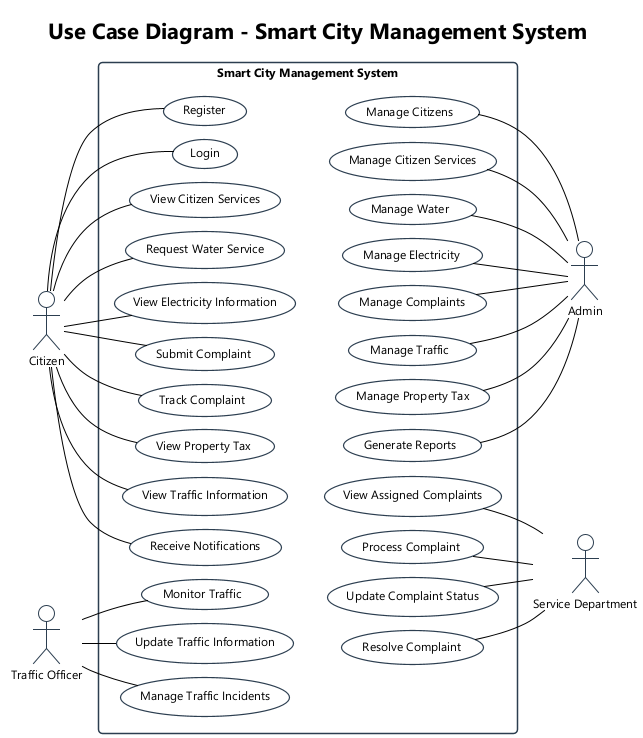

The diagram above was rendered by PlantUML. Its source (embedded in the PNG):
@startuml
!theme plain
skinparam actorStyle stickman
skinparam packageStyle rectangle
skinparam shadowing false
skinparam defaultFontName "Segoe UI"
skinparam defaultFontSize 12
skinparam roundcorner 8
skinparam nodesep 14
skinparam ranksep 28

skinparam usecase {
    BackgroundColor #FFFFFF
    BorderColor #2C3E50
    BorderThickness 1.2
}
skinparam actor {
    BorderColor #2C3E50
    BackgroundColor #FFFFFF
}
skinparam rectangle {
    BorderColor #2C3E50
    BorderThickness 1.5
}

title Use Case Diagram - Smart City Management System

left to right direction

' Left Actors
actor "Citizen" as citizen
actor "Traffic Officer" as officer

rectangle "Smart City Management System" {
    
    ' Left Column: Citizen & Traffic Use Cases
    usecase "Register" as UC_Reg
    usecase "Login" as UC_Login
    usecase "View Citizen Services" as UC_ViewServices
    usecase "Request Water Service" as UC_ReqWater
    usecase "View Electricity Information" as UC_ViewElec
    usecase "Submit Complaint" as UC_SubComplaint
    usecase "Track Complaint" as UC_TrackComplaint
    usecase "View Property Tax" as UC_ViewTax
    usecase "View Traffic Information" as UC_ViewTraffic
    usecase "Receive Notifications" as UC_RecNotif
    
    usecase "Monitor Traffic" as UC_MonTraffic
    usecase "Update Traffic Information" as UC_UpdTraffic
    usecase "Manage Traffic Incidents" as UC_ManIncidents

    ' Right Column: Admin & Service Department Use Cases
    usecase "Manage Citizens" as UC_AdmCitizens
    usecase "Manage Citizen Services" as UC_AdmServices
    usecase "Manage Water" as UC_AdmWater
    usecase "Manage Electricity" as UC_AdmElec
    usecase "Manage Complaints" as UC_AdmComplaints
    usecase "Manage Traffic" as UC_AdmTraffic
    usecase "Manage Property Tax" as UC_AdmTax
    usecase "Generate Reports" as UC_GenReports

    usecase "View Assigned Complaints" as UC_ViewAssigned
    usecase "Process Complaint" as UC_ProcComplaint
    usecase "Update Complaint Status" as UC_UpdStatus
    usecase "Resolve Complaint" as UC_ResComplaint

    ' Balanced column alignment
    UC_Reg -[hidden]-> UC_AdmCitizens
    UC_Login -[hidden]-> UC_AdmServices
    UC_ViewServices -[hidden]-> UC_AdmWater
    UC_ReqWater -[hidden]-> UC_AdmElec
    UC_ViewElec -[hidden]-> UC_AdmComplaints
    UC_SubComplaint -[hidden]-> UC_AdmTraffic
    UC_TrackComplaint -[hidden]-> UC_AdmTax
    UC_ViewTax -[hidden]-> UC_GenReports
    UC_ViewTraffic -[hidden]-> UC_ViewAssigned
    UC_RecNotif -[hidden]-> UC_ProcComplaint
    UC_MonTraffic -[hidden]-> UC_UpdStatus
    UC_UpdTraffic -[hidden]-> UC_ResComplaint
}

' Right Actors
actor "Admin" as admin
actor "Service Department" as dept

' Citizen Associations (Simple lines without arrowheads)
citizen -- UC_Reg
citizen -- UC_Login
citizen -- UC_ViewServices
citizen -- UC_ReqWater
citizen -- UC_ViewElec
citizen -- UC_SubComplaint
citizen -- UC_TrackComplaint
citizen -- UC_ViewTax
citizen -- UC_ViewTraffic
citizen -- UC_RecNotif

' Traffic Officer Associations
officer -- UC_MonTraffic
officer -- UC_UpdTraffic
officer -- UC_ManIncidents

' Admin Associations
UC_AdmCitizens -- admin
UC_AdmServices -- admin
UC_AdmWater -- admin
UC_AdmElec -- admin
UC_AdmComplaints -- admin
UC_AdmTraffic -- admin
UC_AdmTax -- admin
UC_GenReports -- admin

' Service Department Associations
UC_ViewAssigned -- dept
UC_ProcComplaint -- dept
UC_UpdStatus -- dept
UC_ResComplaint -- dept

@enduml